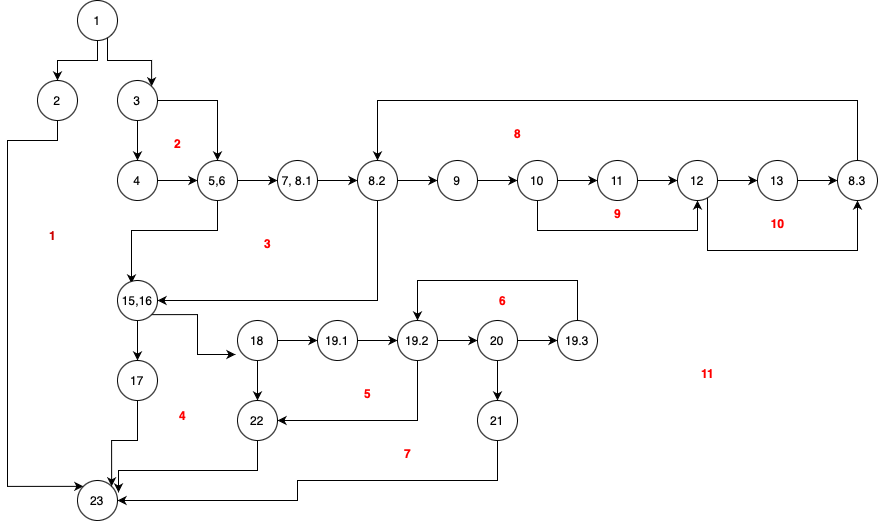

The diagram above was exported from draw.io. Its source (the exported page's mxGraphModel, read from the mxfile embedded in the PNG):
<mxGraphModel dx="922" dy="578" grid="1" gridSize="10" guides="1" tooltips="1" connect="1" arrows="1" fold="1" page="1" pageScale="1" pageWidth="850" pageHeight="1100" math="0" shadow="0">
  <root>
    <mxCell id="0" />
    <mxCell id="1" parent="0" />
    <mxCell id="a0kQ0lM6QJEpAI9x5jg3-26" style="edgeStyle=orthogonalEdgeStyle;rounded=0;orthogonalLoop=1;jettySize=auto;html=1;entryX=0.5;entryY=0;entryDx=0;entryDy=0;" edge="1" parent="1" source="a0kQ0lM6QJEpAI9x5jg3-1" target="a0kQ0lM6QJEpAI9x5jg3-3">
      <mxGeometry relative="1" as="geometry" />
    </mxCell>
    <mxCell id="a0kQ0lM6QJEpAI9x5jg3-27" style="edgeStyle=orthogonalEdgeStyle;rounded=0;orthogonalLoop=1;jettySize=auto;html=1;exitX=1;exitY=1;exitDx=0;exitDy=0;entryX=1;entryY=0;entryDx=0;entryDy=0;" edge="1" parent="1" source="a0kQ0lM6QJEpAI9x5jg3-1" target="a0kQ0lM6QJEpAI9x5jg3-4">
      <mxGeometry relative="1" as="geometry">
        <Array as="points">
          <mxPoint x="190" y="154" />
          <mxPoint x="190" y="180" />
          <mxPoint x="234" y="180" />
        </Array>
      </mxGeometry>
    </mxCell>
    <mxCell id="a0kQ0lM6QJEpAI9x5jg3-1" value="1" style="ellipse;whiteSpace=wrap;html=1;aspect=fixed;" vertex="1" parent="1">
      <mxGeometry x="160" y="120" width="40" height="40" as="geometry" />
    </mxCell>
    <mxCell id="a0kQ0lM6QJEpAI9x5jg3-28" style="edgeStyle=orthogonalEdgeStyle;rounded=0;orthogonalLoop=1;jettySize=auto;html=1;exitX=0.5;exitY=1;exitDx=0;exitDy=0;entryX=0;entryY=0;entryDx=0;entryDy=0;" edge="1" parent="1" source="a0kQ0lM6QJEpAI9x5jg3-3" target="a0kQ0lM6QJEpAI9x5jg3-7">
      <mxGeometry relative="1" as="geometry">
        <Array as="points">
          <mxPoint x="140" y="260" />
          <mxPoint x="90" y="260" />
          <mxPoint x="90" y="606" />
        </Array>
      </mxGeometry>
    </mxCell>
    <mxCell id="a0kQ0lM6QJEpAI9x5jg3-3" value="2" style="ellipse;whiteSpace=wrap;html=1;aspect=fixed;" vertex="1" parent="1">
      <mxGeometry x="120" y="200" width="40" height="40" as="geometry" />
    </mxCell>
    <mxCell id="a0kQ0lM6QJEpAI9x5jg3-30" value="" style="edgeStyle=orthogonalEdgeStyle;rounded=0;orthogonalLoop=1;jettySize=auto;html=1;" edge="1" parent="1" source="a0kQ0lM6QJEpAI9x5jg3-4" target="a0kQ0lM6QJEpAI9x5jg3-5">
      <mxGeometry relative="1" as="geometry" />
    </mxCell>
    <mxCell id="a0kQ0lM6QJEpAI9x5jg3-32" style="edgeStyle=orthogonalEdgeStyle;rounded=0;orthogonalLoop=1;jettySize=auto;html=1;entryX=0.5;entryY=0;entryDx=0;entryDy=0;" edge="1" parent="1" source="a0kQ0lM6QJEpAI9x5jg3-4" target="a0kQ0lM6QJEpAI9x5jg3-6">
      <mxGeometry relative="1" as="geometry" />
    </mxCell>
    <mxCell id="a0kQ0lM6QJEpAI9x5jg3-4" value="3" style="ellipse;whiteSpace=wrap;html=1;aspect=fixed;" vertex="1" parent="1">
      <mxGeometry x="200" y="200" width="40" height="40" as="geometry" />
    </mxCell>
    <mxCell id="a0kQ0lM6QJEpAI9x5jg3-31" value="" style="edgeStyle=orthogonalEdgeStyle;rounded=0;orthogonalLoop=1;jettySize=auto;html=1;" edge="1" parent="1" source="a0kQ0lM6QJEpAI9x5jg3-5" target="a0kQ0lM6QJEpAI9x5jg3-6">
      <mxGeometry relative="1" as="geometry" />
    </mxCell>
    <mxCell id="a0kQ0lM6QJEpAI9x5jg3-5" value="4" style="ellipse;whiteSpace=wrap;html=1;aspect=fixed;" vertex="1" parent="1">
      <mxGeometry x="200" y="280" width="40" height="40" as="geometry" />
    </mxCell>
    <mxCell id="a0kQ0lM6QJEpAI9x5jg3-33" value="" style="edgeStyle=orthogonalEdgeStyle;rounded=0;orthogonalLoop=1;jettySize=auto;html=1;" edge="1" parent="1" source="a0kQ0lM6QJEpAI9x5jg3-6" target="a0kQ0lM6QJEpAI9x5jg3-8">
      <mxGeometry relative="1" as="geometry" />
    </mxCell>
    <mxCell id="a0kQ0lM6QJEpAI9x5jg3-43" style="edgeStyle=orthogonalEdgeStyle;rounded=0;orthogonalLoop=1;jettySize=auto;html=1;entryX=0.35;entryY=0.075;entryDx=0;entryDy=0;entryPerimeter=0;" edge="1" parent="1" source="a0kQ0lM6QJEpAI9x5jg3-6" target="a0kQ0lM6QJEpAI9x5jg3-17">
      <mxGeometry relative="1" as="geometry">
        <Array as="points">
          <mxPoint x="300" y="350" />
          <mxPoint x="214" y="350" />
        </Array>
      </mxGeometry>
    </mxCell>
    <mxCell id="a0kQ0lM6QJEpAI9x5jg3-6" value="5,6" style="ellipse;whiteSpace=wrap;html=1;aspect=fixed;" vertex="1" parent="1">
      <mxGeometry x="280" y="280" width="40" height="40" as="geometry" />
    </mxCell>
    <mxCell id="a0kQ0lM6QJEpAI9x5jg3-7" value="23" style="ellipse;whiteSpace=wrap;html=1;aspect=fixed;" vertex="1" parent="1">
      <mxGeometry x="160" y="600" width="40" height="40" as="geometry" />
    </mxCell>
    <mxCell id="a0kQ0lM6QJEpAI9x5jg3-34" value="" style="edgeStyle=orthogonalEdgeStyle;rounded=0;orthogonalLoop=1;jettySize=auto;html=1;" edge="1" parent="1" source="a0kQ0lM6QJEpAI9x5jg3-8" target="a0kQ0lM6QJEpAI9x5jg3-9">
      <mxGeometry relative="1" as="geometry" />
    </mxCell>
    <mxCell id="a0kQ0lM6QJEpAI9x5jg3-8" value="7, 8.1" style="ellipse;whiteSpace=wrap;html=1;aspect=fixed;" vertex="1" parent="1">
      <mxGeometry x="360" y="280" width="40" height="40" as="geometry" />
    </mxCell>
    <mxCell id="a0kQ0lM6QJEpAI9x5jg3-35" value="" style="edgeStyle=orthogonalEdgeStyle;rounded=0;orthogonalLoop=1;jettySize=auto;html=1;" edge="1" parent="1" source="a0kQ0lM6QJEpAI9x5jg3-9" target="a0kQ0lM6QJEpAI9x5jg3-10">
      <mxGeometry relative="1" as="geometry" />
    </mxCell>
    <mxCell id="a0kQ0lM6QJEpAI9x5jg3-41" style="edgeStyle=orthogonalEdgeStyle;rounded=0;orthogonalLoop=1;jettySize=auto;html=1;entryX=1;entryY=0.5;entryDx=0;entryDy=0;" edge="1" parent="1" source="a0kQ0lM6QJEpAI9x5jg3-9" target="a0kQ0lM6QJEpAI9x5jg3-17">
      <mxGeometry relative="1" as="geometry">
        <Array as="points">
          <mxPoint x="460" y="420" />
        </Array>
      </mxGeometry>
    </mxCell>
    <mxCell id="a0kQ0lM6QJEpAI9x5jg3-9" value="8.2" style="ellipse;whiteSpace=wrap;html=1;aspect=fixed;" vertex="1" parent="1">
      <mxGeometry x="440" y="280" width="40" height="40" as="geometry" />
    </mxCell>
    <mxCell id="a0kQ0lM6QJEpAI9x5jg3-36" value="" style="edgeStyle=orthogonalEdgeStyle;rounded=0;orthogonalLoop=1;jettySize=auto;html=1;" edge="1" parent="1" source="a0kQ0lM6QJEpAI9x5jg3-10" target="a0kQ0lM6QJEpAI9x5jg3-11">
      <mxGeometry relative="1" as="geometry" />
    </mxCell>
    <mxCell id="a0kQ0lM6QJEpAI9x5jg3-10" value="9" style="ellipse;whiteSpace=wrap;html=1;aspect=fixed;" vertex="1" parent="1">
      <mxGeometry x="520" y="280" width="40" height="40" as="geometry" />
    </mxCell>
    <mxCell id="a0kQ0lM6QJEpAI9x5jg3-37" value="" style="edgeStyle=orthogonalEdgeStyle;rounded=0;orthogonalLoop=1;jettySize=auto;html=1;" edge="1" parent="1" source="a0kQ0lM6QJEpAI9x5jg3-11" target="a0kQ0lM6QJEpAI9x5jg3-13">
      <mxGeometry relative="1" as="geometry" />
    </mxCell>
    <mxCell id="a0kQ0lM6QJEpAI9x5jg3-65" style="edgeStyle=orthogonalEdgeStyle;rounded=0;orthogonalLoop=1;jettySize=auto;html=1;entryX=0.5;entryY=1;entryDx=0;entryDy=0;" edge="1" parent="1" source="a0kQ0lM6QJEpAI9x5jg3-11" target="a0kQ0lM6QJEpAI9x5jg3-14">
      <mxGeometry relative="1" as="geometry">
        <Array as="points">
          <mxPoint x="620" y="350" />
          <mxPoint x="780" y="350" />
        </Array>
      </mxGeometry>
    </mxCell>
    <mxCell id="a0kQ0lM6QJEpAI9x5jg3-11" value="10" style="ellipse;whiteSpace=wrap;html=1;aspect=fixed;" vertex="1" parent="1">
      <mxGeometry x="600" y="280" width="40" height="40" as="geometry" />
    </mxCell>
    <mxCell id="a0kQ0lM6QJEpAI9x5jg3-38" value="" style="edgeStyle=orthogonalEdgeStyle;rounded=0;orthogonalLoop=1;jettySize=auto;html=1;" edge="1" parent="1" source="a0kQ0lM6QJEpAI9x5jg3-13" target="a0kQ0lM6QJEpAI9x5jg3-14">
      <mxGeometry relative="1" as="geometry" />
    </mxCell>
    <mxCell id="a0kQ0lM6QJEpAI9x5jg3-13" value="11" style="ellipse;whiteSpace=wrap;html=1;aspect=fixed;" vertex="1" parent="1">
      <mxGeometry x="680" y="280" width="40" height="40" as="geometry" />
    </mxCell>
    <mxCell id="a0kQ0lM6QJEpAI9x5jg3-39" value="" style="edgeStyle=orthogonalEdgeStyle;rounded=0;orthogonalLoop=1;jettySize=auto;html=1;" edge="1" parent="1" source="a0kQ0lM6QJEpAI9x5jg3-14" target="a0kQ0lM6QJEpAI9x5jg3-15">
      <mxGeometry relative="1" as="geometry" />
    </mxCell>
    <mxCell id="a0kQ0lM6QJEpAI9x5jg3-66" style="edgeStyle=orthogonalEdgeStyle;rounded=0;orthogonalLoop=1;jettySize=auto;html=1;entryX=0.5;entryY=1;entryDx=0;entryDy=0;" edge="1" parent="1" source="a0kQ0lM6QJEpAI9x5jg3-14" target="a0kQ0lM6QJEpAI9x5jg3-16">
      <mxGeometry relative="1" as="geometry">
        <Array as="points">
          <mxPoint x="790" y="370" />
          <mxPoint x="940" y="370" />
        </Array>
      </mxGeometry>
    </mxCell>
    <mxCell id="a0kQ0lM6QJEpAI9x5jg3-14" value="12" style="ellipse;whiteSpace=wrap;html=1;aspect=fixed;" vertex="1" parent="1">
      <mxGeometry x="760" y="280" width="40" height="40" as="geometry" />
    </mxCell>
    <mxCell id="a0kQ0lM6QJEpAI9x5jg3-40" value="" style="edgeStyle=orthogonalEdgeStyle;rounded=0;orthogonalLoop=1;jettySize=auto;html=1;" edge="1" parent="1" source="a0kQ0lM6QJEpAI9x5jg3-15" target="a0kQ0lM6QJEpAI9x5jg3-16">
      <mxGeometry relative="1" as="geometry" />
    </mxCell>
    <mxCell id="a0kQ0lM6QJEpAI9x5jg3-15" value="13" style="ellipse;whiteSpace=wrap;html=1;aspect=fixed;" vertex="1" parent="1">
      <mxGeometry x="840" y="280" width="40" height="40" as="geometry" />
    </mxCell>
    <mxCell id="a0kQ0lM6QJEpAI9x5jg3-64" style="edgeStyle=orthogonalEdgeStyle;rounded=0;orthogonalLoop=1;jettySize=auto;html=1;entryX=0.5;entryY=0;entryDx=0;entryDy=0;" edge="1" parent="1" source="a0kQ0lM6QJEpAI9x5jg3-16" target="a0kQ0lM6QJEpAI9x5jg3-9">
      <mxGeometry relative="1" as="geometry">
        <Array as="points">
          <mxPoint x="940" y="220" />
          <mxPoint x="460" y="220" />
        </Array>
      </mxGeometry>
    </mxCell>
    <mxCell id="a0kQ0lM6QJEpAI9x5jg3-16" value="8.3" style="ellipse;whiteSpace=wrap;html=1;aspect=fixed;" vertex="1" parent="1">
      <mxGeometry x="920" y="280" width="40" height="40" as="geometry" />
    </mxCell>
    <mxCell id="a0kQ0lM6QJEpAI9x5jg3-44" value="" style="edgeStyle=orthogonalEdgeStyle;rounded=0;orthogonalLoop=1;jettySize=auto;html=1;" edge="1" parent="1" source="a0kQ0lM6QJEpAI9x5jg3-17" target="a0kQ0lM6QJEpAI9x5jg3-18">
      <mxGeometry relative="1" as="geometry" />
    </mxCell>
    <mxCell id="a0kQ0lM6QJEpAI9x5jg3-46" style="edgeStyle=orthogonalEdgeStyle;rounded=0;orthogonalLoop=1;jettySize=auto;html=1;exitX=1;exitY=1;exitDx=0;exitDy=0;entryX=-0.05;entryY=0.85;entryDx=0;entryDy=0;entryPerimeter=0;" edge="1" parent="1" source="a0kQ0lM6QJEpAI9x5jg3-17" target="a0kQ0lM6QJEpAI9x5jg3-19">
      <mxGeometry relative="1" as="geometry" />
    </mxCell>
    <mxCell id="a0kQ0lM6QJEpAI9x5jg3-17" value="15,16" style="ellipse;whiteSpace=wrap;html=1;aspect=fixed;" vertex="1" parent="1">
      <mxGeometry x="200" y="400" width="40" height="40" as="geometry" />
    </mxCell>
    <mxCell id="a0kQ0lM6QJEpAI9x5jg3-45" style="edgeStyle=orthogonalEdgeStyle;rounded=0;orthogonalLoop=1;jettySize=auto;html=1;entryX=1;entryY=0;entryDx=0;entryDy=0;" edge="1" parent="1" source="a0kQ0lM6QJEpAI9x5jg3-18" target="a0kQ0lM6QJEpAI9x5jg3-7">
      <mxGeometry relative="1" as="geometry" />
    </mxCell>
    <mxCell id="a0kQ0lM6QJEpAI9x5jg3-18" value="17" style="ellipse;whiteSpace=wrap;html=1;aspect=fixed;" vertex="1" parent="1">
      <mxGeometry x="200" y="480" width="40" height="40" as="geometry" />
    </mxCell>
    <mxCell id="a0kQ0lM6QJEpAI9x5jg3-47" value="" style="edgeStyle=orthogonalEdgeStyle;rounded=0;orthogonalLoop=1;jettySize=auto;html=1;" edge="1" parent="1" source="a0kQ0lM6QJEpAI9x5jg3-19" target="a0kQ0lM6QJEpAI9x5jg3-21">
      <mxGeometry relative="1" as="geometry" />
    </mxCell>
    <mxCell id="a0kQ0lM6QJEpAI9x5jg3-54" value="" style="edgeStyle=orthogonalEdgeStyle;rounded=0;orthogonalLoop=1;jettySize=auto;html=1;" edge="1" parent="1" source="a0kQ0lM6QJEpAI9x5jg3-19" target="a0kQ0lM6QJEpAI9x5jg3-20">
      <mxGeometry relative="1" as="geometry" />
    </mxCell>
    <mxCell id="a0kQ0lM6QJEpAI9x5jg3-19" value="18" style="ellipse;whiteSpace=wrap;html=1;aspect=fixed;" vertex="1" parent="1">
      <mxGeometry x="320" y="440" width="40" height="40" as="geometry" />
    </mxCell>
    <mxCell id="a0kQ0lM6QJEpAI9x5jg3-55" style="edgeStyle=orthogonalEdgeStyle;rounded=0;orthogonalLoop=1;jettySize=auto;html=1;entryX=1.025;entryY=0.3;entryDx=0;entryDy=0;entryPerimeter=0;" edge="1" parent="1" source="a0kQ0lM6QJEpAI9x5jg3-20" target="a0kQ0lM6QJEpAI9x5jg3-7">
      <mxGeometry relative="1" as="geometry">
        <Array as="points">
          <mxPoint x="340" y="590" />
          <mxPoint x="201" y="590" />
        </Array>
      </mxGeometry>
    </mxCell>
    <mxCell id="a0kQ0lM6QJEpAI9x5jg3-20" value="22" style="ellipse;whiteSpace=wrap;html=1;aspect=fixed;" vertex="1" parent="1">
      <mxGeometry x="320" y="520" width="40" height="40" as="geometry" />
    </mxCell>
    <mxCell id="a0kQ0lM6QJEpAI9x5jg3-48" value="" style="edgeStyle=orthogonalEdgeStyle;rounded=0;orthogonalLoop=1;jettySize=auto;html=1;" edge="1" parent="1" source="a0kQ0lM6QJEpAI9x5jg3-21" target="a0kQ0lM6QJEpAI9x5jg3-22">
      <mxGeometry relative="1" as="geometry" />
    </mxCell>
    <mxCell id="a0kQ0lM6QJEpAI9x5jg3-21" value="19.1" style="ellipse;whiteSpace=wrap;html=1;aspect=fixed;" vertex="1" parent="1">
      <mxGeometry x="400" y="440" width="40" height="40" as="geometry" />
    </mxCell>
    <mxCell id="a0kQ0lM6QJEpAI9x5jg3-49" value="" style="edgeStyle=orthogonalEdgeStyle;rounded=0;orthogonalLoop=1;jettySize=auto;html=1;" edge="1" parent="1" source="a0kQ0lM6QJEpAI9x5jg3-22" target="a0kQ0lM6QJEpAI9x5jg3-23">
      <mxGeometry relative="1" as="geometry" />
    </mxCell>
    <mxCell id="a0kQ0lM6QJEpAI9x5jg3-62" style="edgeStyle=orthogonalEdgeStyle;rounded=0;orthogonalLoop=1;jettySize=auto;html=1;entryX=1;entryY=0.5;entryDx=0;entryDy=0;" edge="1" parent="1" source="a0kQ0lM6QJEpAI9x5jg3-22" target="a0kQ0lM6QJEpAI9x5jg3-20">
      <mxGeometry relative="1" as="geometry">
        <Array as="points">
          <mxPoint x="500" y="540" />
        </Array>
      </mxGeometry>
    </mxCell>
    <mxCell id="a0kQ0lM6QJEpAI9x5jg3-22" value="19.2" style="ellipse;whiteSpace=wrap;html=1;aspect=fixed;" vertex="1" parent="1">
      <mxGeometry x="480" y="440" width="40" height="40" as="geometry" />
    </mxCell>
    <mxCell id="a0kQ0lM6QJEpAI9x5jg3-50" value="" style="edgeStyle=orthogonalEdgeStyle;rounded=0;orthogonalLoop=1;jettySize=auto;html=1;" edge="1" parent="1" source="a0kQ0lM6QJEpAI9x5jg3-23" target="a0kQ0lM6QJEpAI9x5jg3-24">
      <mxGeometry relative="1" as="geometry" />
    </mxCell>
    <mxCell id="a0kQ0lM6QJEpAI9x5jg3-52" value="" style="edgeStyle=orthogonalEdgeStyle;rounded=0;orthogonalLoop=1;jettySize=auto;html=1;" edge="1" parent="1" source="a0kQ0lM6QJEpAI9x5jg3-23" target="a0kQ0lM6QJEpAI9x5jg3-25">
      <mxGeometry relative="1" as="geometry" />
    </mxCell>
    <mxCell id="a0kQ0lM6QJEpAI9x5jg3-23" value="20" style="ellipse;whiteSpace=wrap;html=1;aspect=fixed;" vertex="1" parent="1">
      <mxGeometry x="560" y="440" width="40" height="40" as="geometry" />
    </mxCell>
    <mxCell id="a0kQ0lM6QJEpAI9x5jg3-51" style="edgeStyle=orthogonalEdgeStyle;rounded=0;orthogonalLoop=1;jettySize=auto;html=1;entryX=0.5;entryY=0;entryDx=0;entryDy=0;" edge="1" parent="1" source="a0kQ0lM6QJEpAI9x5jg3-24" target="a0kQ0lM6QJEpAI9x5jg3-22">
      <mxGeometry relative="1" as="geometry">
        <Array as="points">
          <mxPoint x="660" y="400" />
          <mxPoint x="500" y="400" />
        </Array>
      </mxGeometry>
    </mxCell>
    <mxCell id="a0kQ0lM6QJEpAI9x5jg3-24" value="19.3" style="ellipse;whiteSpace=wrap;html=1;aspect=fixed;" vertex="1" parent="1">
      <mxGeometry x="640" y="440" width="40" height="40" as="geometry" />
    </mxCell>
    <mxCell id="a0kQ0lM6QJEpAI9x5jg3-53" style="edgeStyle=orthogonalEdgeStyle;rounded=0;orthogonalLoop=1;jettySize=auto;html=1;entryX=1;entryY=0.5;entryDx=0;entryDy=0;" edge="1" parent="1" source="a0kQ0lM6QJEpAI9x5jg3-25" target="a0kQ0lM6QJEpAI9x5jg3-7">
      <mxGeometry relative="1" as="geometry">
        <Array as="points">
          <mxPoint x="580" y="600" />
          <mxPoint x="380" y="600" />
          <mxPoint x="380" y="620" />
        </Array>
      </mxGeometry>
    </mxCell>
    <mxCell id="a0kQ0lM6QJEpAI9x5jg3-25" value="21" style="ellipse;whiteSpace=wrap;html=1;aspect=fixed;" vertex="1" parent="1">
      <mxGeometry x="560" y="520" width="40" height="40" as="geometry" />
    </mxCell>
    <mxCell id="a0kQ0lM6QJEpAI9x5jg3-56" value="&lt;font&gt;1&lt;/font&gt;" style="text;html=1;align=center;verticalAlign=middle;resizable=0;points=[];autosize=1;strokeColor=none;fillColor=none;fontColor=#CC0000;fontStyle=1" vertex="1" parent="1">
      <mxGeometry x="120" y="340" width="30" height="30" as="geometry" />
    </mxCell>
    <mxCell id="a0kQ0lM6QJEpAI9x5jg3-57" value="&lt;font color=&quot;#ff0000&quot;&gt;&lt;b&gt;2&lt;/b&gt;&lt;/font&gt;" style="text;html=1;align=center;verticalAlign=middle;resizable=0;points=[];autosize=1;strokeColor=none;fillColor=none;" vertex="1" parent="1">
      <mxGeometry x="245" y="248" width="30" height="30" as="geometry" />
    </mxCell>
    <mxCell id="a0kQ0lM6QJEpAI9x5jg3-58" value="&lt;b&gt;&lt;font color=&quot;#ff0000&quot;&gt;3&lt;/font&gt;&lt;/b&gt;" style="text;html=1;align=center;verticalAlign=middle;resizable=0;points=[];autosize=1;strokeColor=none;fillColor=none;" vertex="1" parent="1">
      <mxGeometry x="335" y="348" width="30" height="30" as="geometry" />
    </mxCell>
    <mxCell id="a0kQ0lM6QJEpAI9x5jg3-59" value="&lt;b&gt;&lt;font color=&quot;#ff0000&quot;&gt;4&lt;/font&gt;&lt;/b&gt;" style="text;html=1;align=center;verticalAlign=middle;resizable=0;points=[];autosize=1;strokeColor=none;fillColor=none;" vertex="1" parent="1">
      <mxGeometry x="250" y="520" width="30" height="30" as="geometry" />
    </mxCell>
    <mxCell id="a0kQ0lM6QJEpAI9x5jg3-60" value="&lt;b&gt;&lt;font color=&quot;#ff0000&quot;&gt;5&lt;/font&gt;&lt;/b&gt;" style="text;html=1;align=center;verticalAlign=middle;resizable=0;points=[];autosize=1;strokeColor=none;fillColor=none;" vertex="1" parent="1">
      <mxGeometry x="435" y="498" width="30" height="30" as="geometry" />
    </mxCell>
    <mxCell id="a0kQ0lM6QJEpAI9x5jg3-61" value="&lt;b&gt;&lt;font color=&quot;#ff0000&quot;&gt;6&lt;/font&gt;&lt;/b&gt;" style="text;html=1;align=center;verticalAlign=middle;resizable=0;points=[];autosize=1;strokeColor=none;fillColor=none;" vertex="1" parent="1">
      <mxGeometry x="570" y="405" width="30" height="30" as="geometry" />
    </mxCell>
    <mxCell id="a0kQ0lM6QJEpAI9x5jg3-63" value="&lt;b&gt;&lt;font color=&quot;#ff0000&quot;&gt;7&lt;/font&gt;&lt;/b&gt;" style="text;html=1;align=center;verticalAlign=middle;resizable=0;points=[];autosize=1;strokeColor=none;fillColor=none;" vertex="1" parent="1">
      <mxGeometry x="475" y="558" width="30" height="30" as="geometry" />
    </mxCell>
    <mxCell id="a0kQ0lM6QJEpAI9x5jg3-67" value="&lt;b&gt;&lt;font color=&quot;#ff0000&quot;&gt;8&lt;/font&gt;&lt;/b&gt;" style="text;html=1;align=center;verticalAlign=middle;resizable=0;points=[];autosize=1;strokeColor=none;fillColor=none;" vertex="1" parent="1">
      <mxGeometry x="585" y="238" width="30" height="30" as="geometry" />
    </mxCell>
    <mxCell id="a0kQ0lM6QJEpAI9x5jg3-68" value="&lt;b&gt;&lt;font color=&quot;#ff0000&quot;&gt;9&lt;/font&gt;&lt;/b&gt;" style="text;html=1;align=center;verticalAlign=middle;resizable=0;points=[];autosize=1;strokeColor=none;fillColor=none;" vertex="1" parent="1">
      <mxGeometry x="685" y="318" width="30" height="30" as="geometry" />
    </mxCell>
    <mxCell id="a0kQ0lM6QJEpAI9x5jg3-69" value="&lt;b&gt;&lt;font color=&quot;#ff0000&quot;&gt;10&lt;/font&gt;&lt;/b&gt;" style="text;html=1;align=center;verticalAlign=middle;resizable=0;points=[];autosize=1;strokeColor=none;fillColor=none;" vertex="1" parent="1">
      <mxGeometry x="840" y="328" width="40" height="30" as="geometry" />
    </mxCell>
    <mxCell id="a0kQ0lM6QJEpAI9x5jg3-70" value="&lt;b&gt;&lt;font color=&quot;#ff0000&quot;&gt;11&lt;/font&gt;&lt;/b&gt;" style="text;html=1;align=center;verticalAlign=middle;resizable=0;points=[];autosize=1;strokeColor=none;fillColor=none;" vertex="1" parent="1">
      <mxGeometry x="770" y="478" width="40" height="30" as="geometry" />
    </mxCell>
  </root>
</mxGraphModel>